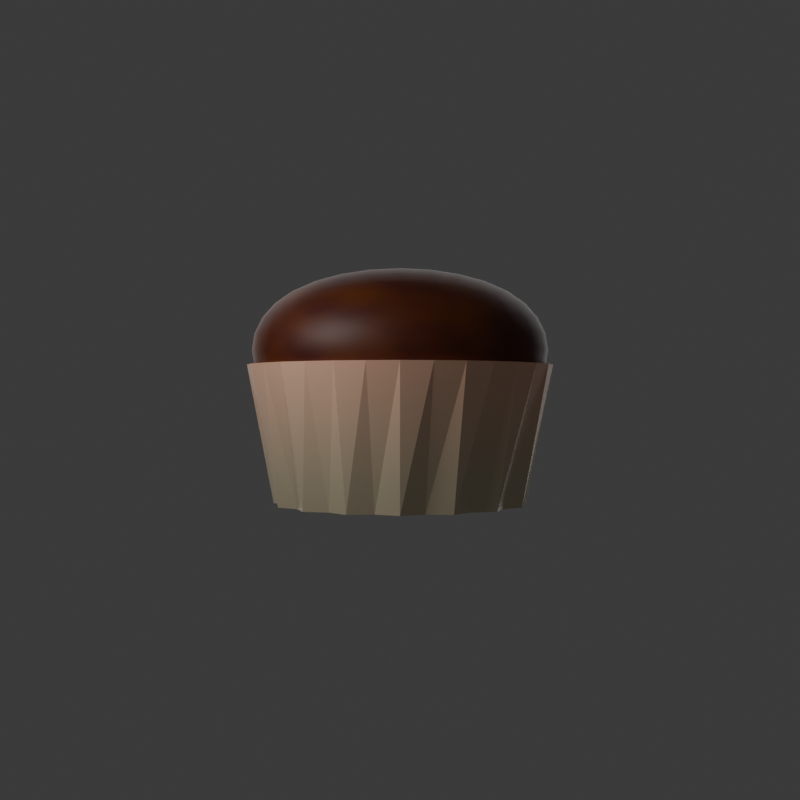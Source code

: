 # Source: MU-DARKchocomuffin.blend  (saved by Blender 5.0.119; exported with 4.5.12 LTS)
import bpy
from mathutils import Matrix  # noqa: F401  (used for matrix-valued properties, if any)

bpy.ops.wm.read_factory_settings(use_empty=True)
scene = bpy.context.scene
scene.name = 'Scene'

# ---- collections
col_collection = bpy.data.collections.new('Collection'); scene.collection.children.link(col_collection)

# ---- materials (node trees are filled in below, after node groups)
mat_cup = bpy.data.materials.new('Cup')
mat_muffin = bpy.data.materials.new('Muffin')

# ---- node groups
ng_smooth_by_angle = bpy.data.node_groups.new('Smooth by Angle', 'GeometryNodeTree')
_s = ng_smooth_by_angle.interface.new_socket(name='Mesh', in_out='OUTPUT', socket_type='NodeSocketGeometry')
_s = ng_smooth_by_angle.interface.new_socket(name='Mesh', in_out='INPUT', socket_type='NodeSocketGeometry')
_s = ng_smooth_by_angle.interface.new_socket(name='Angle', in_out='INPUT', socket_type='NodeSocketFloat')
_s.subtype = 'ANGLE'
_s.default_value = 0.5236
_s.min_value = 0.0
_s.max_value = 3.142
_s.description = 'Maximum face angle for smooth edges'
_s = ng_smooth_by_angle.interface.new_socket(name='Ignore Sharpness', in_out='INPUT', socket_type='NodeSocketBool')
_s.force_non_field = True
ng_smooth_by_angle.is_modifier = True
_N = ng_smooth_by_angle.nodes; _L = ng_smooth_by_angle.links
n0 = _N.new('GeometryNodeSetShadeSmooth'); n0.name = 'Set Shade Smooth'; n0.location = (120, -80)
n0.domain = 'EDGE'
n1 = _N.new('GeometryNodeSetShadeSmooth'); n1.name = 'Set Shade Smooth.001'; n1.location = (300, -80)
n2 = _N.new('NodeGroupOutput'); n2.name = 'Group Output'; n2.location = (480, -80)
n3 = _N.new('GeometryNodeInputMeshEdgeAngle'); n3.name = 'Edge Angle'; n3.location = (-440, -240)
n4 = _N.new('NodeGroupInput'); n4.name = 'Group Input'; n4.location = (-80, -80)
n5 = _N.new('GeometryNodeInputEdgeSmooth'); n5.name = 'Is Edge Smooth'; n5.location = (-260, -120)
n6 = _N.new('GeometryNodeInputShadeSmooth'); n6.name = 'Is Shade Smooth'; n6.location = (-440, -397)
n7 = _N.new('FunctionNodeCompare'); n7.name = 'Compare'; n7.location = (-260, -260)
n7.operation = 'LESS_EQUAL'
n7.inputs[6].default_value = (0.0, 0.0, 0.0, 0.0)
n7.inputs[7].default_value = (0.0, 0.0, 0.0, 0.0)
n8 = _N.new('FunctionNodeBooleanMath'); n8.name = 'Boolean Math.001'; n8.location = (-80, -260)
n9 = _N.new('NodeGroupInput'); n9.name = 'Group Input.001'; n9.location = (-440, -329)
n10 = _N.new('NodeGroupInput'); n10.name = 'Group Input.002'; n10.location = (-259, -189)
n11 = _N.new('FunctionNodeBooleanMath'); n11.name = 'Boolean Math'; n11.location = (-80, -149)
n11.operation = 'OR'
n12 = _N.new('FunctionNodeBooleanMath'); n12.name = 'Boolean Math.002'; n12.location = (-260, -380)
n12.operation = 'OR'
n13 = _N.new('NodeGroupInput'); n13.name = 'Group Input.003'; n13.location = (-440, -460)
_L.new(n3.outputs[0], n7.inputs[0])
_L.new(n1.outputs[0], n2.inputs[0])
_L.new(n9.outputs[1], n7.inputs[1])
_L.new(n7.outputs[0], n8.inputs[0])
_L.new(n4.outputs[0], n0.inputs[0])
_L.new(n0.outputs[0], n1.inputs[0])
_L.new(n8.outputs[0], n0.inputs[2])
_L.new(n10.outputs[2], n11.inputs[1])
_L.new(n5.outputs[0], n11.inputs[0])
_L.new(n11.outputs[0], n0.inputs[1])
_L.new(n13.outputs[2], n12.inputs[1])
_L.new(n6.outputs[0], n12.inputs[0])
_L.new(n12.outputs[0], n8.inputs[1])
n2.is_active_output = True

# ---- material node trees
mat_cup.use_nodes = True; mat_cup.node_tree.nodes.clear()
_N = mat_cup.node_tree.nodes; _L = mat_cup.node_tree.links
n0 = _N.new('ShaderNodeBsdfPrincipled'); n0.name = 'Principled BSDF'; n0.location = (-200, 100)
n1 = _N.new('ShaderNodeOutputMaterial'); n1.name = 'Material Output'; n1.location = (200, 100)
n2 = _N.new('ShaderNodeTexGradient'); n2.name = 'Gradient Texture'; n2.location = (-758, 82)
n3 = _N.new('ShaderNodeMapping'); n3.name = 'Mapping'; n3.location = (-938, 42)
n3.inputs[2].default_value = (0.0, 1.571, 0.0)
n4 = _N.new('ShaderNodeTexCoord'); n4.name = 'Texture Coordinate'; n4.location = (-1118, 42)
n5 = _N.new('ShaderNodeValToRGB'); n5.name = 'Color Ramp'; n5.location = (-527, 67)
while len(n5.color_ramp.elements) > 1: n5.color_ramp.elements.remove(n5.color_ramp.elements[-1])
n5.color_ramp.elements[0].position = 0.2; n5.color_ramp.elements[0].color = (0.7084, 0.604, 0.4136, 1.0)
_e = n5.color_ramp.elements.new(1.0); _e.color = (1.0, 0.5777, 0.4058, 1.0)
_L.new(n0.outputs[0], n1.inputs[0])
_L.new(n3.outputs[0], n2.inputs[0])
_L.new(n4.outputs[0], n3.inputs[0])
_L.new(n2.outputs[0], n5.inputs[0])
_L.new(n5.outputs[0], n0.inputs[0])
n1.is_active_output = True
mat_muffin.use_nodes = True; mat_muffin.node_tree.nodes.clear()
_N = mat_muffin.node_tree.nodes; _L = mat_muffin.node_tree.links
n0 = _N.new('ShaderNodeBsdfPrincipled'); n0.name = 'Principled BSDF'; n0.location = (-200, 100)
n1 = _N.new('ShaderNodeOutputMaterial'); n1.name = 'Material Output'; n1.location = (200, 100)
n2 = _N.new('ShaderNodeTexNoise'); n2.name = 'Noise Texture'; n2.location = (-702, 101)
n2.width = 145
n3 = _N.new('ShaderNodeMapping'); n3.name = 'Mapping'; n3.location = (-882, 61)
n4 = _N.new('ShaderNodeTexCoord'); n4.name = 'Texture Coordinate'; n4.location = (-1062, 61)
n5 = _N.new('ShaderNodeValToRGB'); n5.name = 'Color Ramp'; n5.location = (-495, 50)
while len(n5.color_ramp.elements) > 1: n5.color_ramp.elements.remove(n5.color_ramp.elements[-1])
n5.color_ramp.elements[0].position = 0.15; n5.color_ramp.elements[0].color = (0.04971, 0.0, 0.004777, 1.0)
_e = n5.color_ramp.elements.new(1.0); _e.color = (0.1981, 0.04971, 0.0, 1.0)
_L.new(n0.outputs[0], n1.inputs[0])
_L.new(n3.outputs[0], n2.inputs[0])
_L.new(n4.outputs[0], n3.inputs[0])
_L.new(n2.outputs[0], n5.inputs[0])
_L.new(n5.outputs[0], n0.inputs[0])
n1.is_active_output = True

# ---- world
world_world = bpy.data.worlds.new('World'); scene.world = world_world
world_world.use_nodes = True; world_world.node_tree.nodes.clear()
_N = world_world.node_tree.nodes; _L = world_world.node_tree.links
n0 = _N.new('ShaderNodeOutputWorld'); n0.name = 'World Output'; n0.location = (200, 100)
n1 = _N.new('ShaderNodeBackground'); n1.name = 'Background'; n1.location = (-200, 100)
n1.inputs[0].default_value = (0.05088, 0.05088, 0.05088, 1.0)
_L.new(n1.outputs[0], n0.inputs[0])
n0.is_active_output = True
world_world.color = (0.05088, 0.05088, 0.05088)
world_world.sun_shadow_jitter_overblur = 0.0

# ---- cameras
cam_camera_001 = bpy.data.cameras.new('Camera.001')

# ---- lights
light_area = bpy.data.lights.new('Area', 'AREA')
light_area.energy = 200.0
light_area.size = 9.07
light_area.size_y = 1.0
light_area_001 = bpy.data.lights.new('Area.001', 'AREA')
light_area_001.energy = 40.0
light_area_001.shape = 'DISK'
light_area_001.size = 2.0
light_area_001.size_y = 1.0

# ---- meshes
me_circle = bpy.data.meshes.new('Circle')
me_circle.from_pydata([(0.0, 1.0, 0.0), (-0.1798, 0.9037, 0.0), (-0.3827, 0.9239, 0.0), (-0.5119, 0.7661, 0.0), (-0.7071, 0.7071, 0.0), (-0.7661, 0.5119, 0.0), (-0.9239, 0.3827, 0.0), (-0.9037, 0.1798, 0.0), (-1.0, 0.0, 0.0), (-0.9037, -0.1798, 0.0), (-0.9239, -0.3827, 0.0), (-0.7661, -0.5119, 0.0), (-0.7071, -0.7071, 0.0), (-0.5119, -0.7661, 0.0), (-0.3827, -0.9239, 0.0), (-0.1798, -0.9037, 0.0), (0.0, -1.0, 0.0), (0.1798, -0.9037, 0.0), (0.3827, -0.9239, 0.0), (0.5119, -0.7661, 0.0), (0.7071, -0.7071, 0.0), (0.7661, -0.5119, 0.0), (0.9239, -0.3827, 0.0), (0.9037, -0.1798, 0.0), (1.0, 0.0, 0.0), (0.9037, 0.1798, 0.0), (0.9239, 0.3827, 0.0), (0.7661, 0.5119, 0.0), (0.7071, 0.7071, 0.0), (0.5119, 0.7661, 0.0), (0.3827, 0.9239, 0.0), (0.1798, 0.9037, 0.0), (2.03e-09, 1.208, 1.088), (-0.2347, 1.18, 1.088), (-0.4621, 1.116, 1.088), (-0.6684, 1.0, 1.088), (-0.8539, 0.8539, 1.088), (-1.0, 0.6684, 1.088), (-1.116, 0.4621, 1.088), (-1.18, 0.2347, 1.088), (-1.208, -7.734e-10, 1.088), (-1.18, -0.2347, 1.088), (-1.116, -0.4621, 1.088), (-1.0, -0.6684, 1.088), (-0.8539, -0.8539, 1.088), (-0.6684, -1.0, 1.088), (-0.4621, -1.116, 1.088), (-0.2347, -1.18, 1.088), (2.03e-09, -1.208, 1.088), (0.2347, -1.18, 1.088), (0.4621, -1.116, 1.088), (0.6684, -1.0, 1.088), (0.8539, -0.8539, 1.088), (1.0, -0.6684, 1.088), (1.116, -0.4621, 1.088), (1.18, -0.2347, 1.088), (1.208, -7.734e-10, 1.088), (1.18, 0.2347, 1.088), (1.116, 0.4621, 1.088), (1.0, 0.6684, 1.088), (0.8539, 0.8539, 1.088), (0.6684, 1.0, 1.088), (0.4621, 1.116, 1.088), (0.2347, 1.18, 1.088)], [], [(1, 0, 31, 30, 29, 28, 27, 26, 25, 24, 23, 22, 21, 20, 19, 18, 17, 16, 15, 14, 13, 12, 11, 10, 9, 8, 7, 6, 5, 4, 3, 2), (33, 34, 35, 36, 37, 38, 39, 40, 41, 42, 43, 44, 45, 46, 47, 48, 49, 50, 51, 52, 53, 54, 55, 56, 57, 58, 59, 60, 61, 62, 63, 32), (19, 20, 52, 51), (6, 7, 39, 38), (20, 21, 53, 52), (7, 8, 40, 39), (21, 22, 54, 53), (8, 9, 41, 40), (22, 23, 55, 54), (9, 10, 42, 41), (23, 24, 56, 55), (10, 11, 43, 42), (24, 25, 57, 56), (11, 12, 44, 43), (25, 26, 58, 57), (12, 13, 45, 44), (26, 27, 59, 58), (13, 14, 46, 45), (0, 1, 33, 32), (27, 28, 60, 59), (14, 15, 47, 46), (1, 2, 34, 33), (28, 29, 61, 60), (15, 16, 48, 47), (2, 3, 35, 34), (29, 30, 62, 61), (16, 17, 49, 48), (3, 4, 36, 35), (30, 31, 63, 62), (17, 18, 50, 49), (4, 5, 37, 36), (31, 0, 32, 63), (18, 19, 51, 50), (5, 6, 38, 37)])
_uv = me_circle.uv_layers.new(name='UVMap')
_uv.uv.foreach_set('vector', [0.0, 0.0, 0.0, 0.0, 0.0, 0.0, 0.0, 0.0, 0.0, 0.0, 0.0, 0.0, 0.0, 0.0, 0.0, 0.0, 0.0, 0.0, 0.0, 0.0, 0.0, 0.0, 0.0, 0.0, 0.0, 0.0, 0.0, 0.0, 0.0, 0.0, 0.0, 0.0, 0.0, 0.0, 0.0, 0.0, 0.0, 0.0, 0.0, 0.0, 0.0, 0.0, 0.0, 0.0, 0.0, 0.0, 0.0, 0.0, 0.0, 0.0, 0.0, 0.0, 0.0, 0.0, 0.0, 0.0, 0.0, 0.0, 0.0, 0.0, 0.0, 0.0, 0.0, 0.0, 0.0, 0.0, 0.0, 0.0, 0.0, 0.0, 0.0, 0.0, 0.0, 0.0, 0.0, 0.0, 0.0, 0.0, 0.0, 0.0, 0.0, 0.0, 0.0, 0.0, 0.0, 0.0, 0.0, 0.0, 0.0, 0.0, 0.0, 0.0, 0.0, 0.0, 0.0, 0.0, 0.0, 0.0, 0.0, 0.0, 0.0, 0.0, 0.0, 0.0, 0.0, 0.0, 0.0, 0.0, 0.0, 0.0, 0.0, 0.0, 0.0, 0.0, 0.0, 0.0, 0.0, 0.0, 0.0, 0.0, 0.0, 0.0, 0.0, 0.0, 0.0, 0.0, 0.0, 0.0, 0.0, 0.0, 0.0, 0.0, 0.0, 0.0, 0.0, 0.0, 0.0, 0.0, 0.0, 0.0, 0.0, 0.0, 0.0, 0.0, 0.0, 0.0, 0.0, 0.0, 0.0, 0.0, 0.0, 0.0, 0.0, 0.0, 0.0, 0.0, 0.0, 0.0, 0.0, 0.0, 0.0, 0.0, 0.0, 0.0, 0.0, 0.0, 0.0, 0.0, 0.0, 0.0, 0.0, 0.0, 0.0, 0.0, 0.0, 0.0, 0.0, 0.0, 0.0, 0.0, 0.0, 0.0, 0.0, 0.0, 0.0, 0.0, 0.0, 0.0, 0.0, 0.0, 0.0, 0.0, 0.0, 0.0, 0.0, 0.0, 0.0, 0.0, 0.0, 0.0, 0.0, 0.0, 0.0, 0.0, 0.0, 0.0, 0.0, 0.0, 0.0, 0.0, 0.0, 0.0, 0.0, 0.0, 0.0, 0.0, 0.0, 0.0, 0.0, 0.0, 0.0, 0.0, 0.0, 0.0, 0.0, 0.0, 0.0, 0.0, 0.0, 0.0, 0.0, 0.0, 0.0, 0.0, 0.0, 0.0, 0.0, 0.0, 0.0, 0.0, 0.0, 0.0, 0.0, 0.0, 0.0, 0.0, 0.0, 0.0, 0.0, 0.0, 0.0, 0.0, 0.0, 0.0, 0.0, 0.0, 0.0, 0.0, 0.0, 0.0, 0.0, 0.0, 0.0, 0.0, 0.0, 0.0, 0.0, 0.0, 0.0, 0.0, 0.0, 0.0, 0.0, 0.0, 0.0, 0.0, 0.0, 0.0, 0.0, 0.0, 0.0, 0.0, 0.0, 0.0, 0.0, 0.0, 0.0, 0.0, 0.0, 0.0, 0.0, 0.0, 0.0, 0.0, 0.0, 0.0, 0.0, 0.0, 0.0, 0.0, 0.0, 0.0, 0.0, 0.0, 0.0, 0.0, 0.0, 0.0, 0.0, 0.0, 0.0, 0.0, 0.0, 0.0, 0.0, 0.0, 0.0, 0.0, 0.0, 0.0, 0.0, 0.0, 0.0, 0.0, 0.0, 0.0, 0.0, 0.0, 0.0, 0.0, 0.0, 0.0, 0.0, 0.0, 0.0, 0.0, 0.0, 0.0, 0.0, 0.0, 0.0, 0.0, 0.0, 0.0, 0.0, 0.0, 0.0, 0.0, 0.0, 0.0, 0.0, 0.0, 0.0, 0.0, 0.0, 0.0, 0.0, 0.0, 0.0, 0.0, 0.0, 0.0, 0.0, 0.0, 0.0, 0.0, 0.0, 0.0, 0.0, 0.0, 0.0, 0.0, 0.0, 0.0, 0.0, 0.0, 0.0, 0.0, 0.0, 0.0, 0.0, 0.0, 0.0, 0.0])
me_circle.materials.append(mat_cup)
me_circle.update()
me_cube_001 = bpy.data.meshes.new('Cube.001')
me_cube_001.from_pydata([(-1.384, -1.384, -1.498), (-1.384, -1.384, 0.03217), (-1.384, 1.384, -1.498), (-1.384, 1.384, 0.03217), (1.384, -1.384, -1.498), (1.384, -1.384, 0.03217), (1.384, 1.384, -1.498), (1.384, 1.384, 0.03217)], [], [(0, 1, 3, 2), (2, 3, 7, 6), (6, 7, 5, 4), (4, 5, 1, 0), (2, 6, 4, 0), (7, 3, 1, 5)])
me_cube_001.polygons.foreach_set('use_smooth', [True] * 6)
_uv = me_cube_001.uv_layers.new(name='UVMap')
_uv.uv.foreach_set('vector', [0.375, 0.0, 0.625, 0.0, 0.625, 0.25, 0.375, 0.25, 0.375, 0.25, 0.625, 0.25, 0.625, 0.5, 0.375, 0.5, 0.375, 0.5, 0.625, 0.5, 0.625, 0.75, 0.375, 0.75, 0.375, 0.75, 0.625, 0.75, 0.625, 1.0, 0.375, 1.0, 0.125, 0.5, 0.375, 0.5, 0.375, 0.75, 0.125, 0.75, 0.625, 0.5, 0.875, 0.5, 0.875, 0.75, 0.625, 0.75])
me_cube_001.materials.append(mat_muffin)
me_cube_001.update()
me_circle_001 = bpy.data.meshes.new('Circle.001')
me_circle_001.from_pydata([(0.0, 1.0, 0.0), (-0.1951, 0.9808, 0.0), (-0.3827, 0.9239, 0.0), (-0.5556, 0.8315, 0.0), (-0.7071, 0.7071, 0.0), (-0.8315, 0.5556, 0.0), (-0.9239, 0.3827, 0.0), (-0.9808, 0.1951, 0.0), (-1.0, 0.0, 0.0), (-0.9808, -0.1951, 0.0), (-0.9239, -0.3827, 0.0), (-0.8315, -0.5556, 0.0), (-0.7071, -0.7071, 0.0), (-0.5556, -0.8315, 0.0), (-0.3827, -0.9239, 0.0), (-0.1951, -0.9808, 0.0), (0.0, -1.0, 0.0), (0.1951, -0.9808, 0.0), (0.3827, -0.9239, 0.0), (0.5556, -0.8315, 0.0), (0.7071, -0.7071, 0.0), (0.8315, -0.5556, 0.0), (0.9239, -0.3827, 0.0), (0.9808, -0.1951, 0.0), (1.0, 0.0, 0.0), (0.9808, 0.1951, 0.0), (0.9239, 0.3827, 0.0), (0.8315, 0.5556, 0.0), (0.7071, 0.7071, 0.0), (0.5556, 0.8315, 0.0), (0.3827, 0.9239, 0.0), (0.1951, 0.9808, 0.0)], [(1, 0), (2, 1), (3, 2), (4, 3), (5, 4), (6, 5), (7, 6), (8, 7), (9, 8), (10, 9), (11, 10), (12, 11), (13, 12), (14, 13), (15, 14), (16, 15), (17, 16), (18, 17), (19, 18), (20, 19), (21, 20), (22, 21), (23, 22), (24, 23), (25, 24), (26, 25), (27, 26), (28, 27), (29, 28), (30, 29), (31, 30), (0, 31)], [])
_uv = me_circle_001.uv_layers.new(name='UVMap')
_uv.uv.foreach_set('vector', [])
me_circle_001.update()

# ---- objects
ob_circle = bpy.data.objects.new('Circle', me_circle)
ob_cube = bpy.data.objects.new('Cube', me_cube_001)
ob_camera = bpy.data.objects.new('Camera', cam_camera_001)
ob_area = bpy.data.objects.new('Area', light_area)
ob_area_001 = bpy.data.objects.new('Area.001', light_area_001)
ob_circle_001 = bpy.data.objects.new('Circle.001', me_circle_001)

# ---- transforms, parenting, visibility, modifiers, constraints
ob_circle.location = (0.0, 0.0, -0.8127)
ob_cube.location = (0.0, 0.0, 1.119)
_m = ob_cube.modifiers.new('Subdivision', 'SUBSURF')
_m.levels = 3
_m.render_levels = 3
_m = ob_cube.modifiers.new('Smooth by Angle', 'NODES')
_m.node_group = ng_smooth_by_angle
_m.use_pin_to_last = True
_m.show_group_selector = False
ob_camera.location = (0.0, -8.795, 0.0)
ob_camera.rotation_euler = (1.571, -0.0, -0.0)
ob_area.location = (0.0, 3.817, 0.0)
ob_area.rotation_euler = (4.713, -0.0, 0.0)
ob_area_001.location = (-2.22, -2.536, 1.548)
ob_area_001.rotation_euler = (0.9024, -0.6674, -0.3287)
ob_circle_001.location = (-9.114, 0.0, 0.0)

# ---- collection membership
col_collection.objects.link(ob_circle)
col_collection.objects.link(ob_cube)
col_collection.objects.link(ob_camera)
col_collection.objects.link(ob_area)
col_collection.objects.link(ob_area_001)
col_collection.objects.link(ob_circle_001)

# ---- scene / render settings (as saved in the file)
scene.camera = ob_camera
scene.frame_start = 1; scene.frame_end = 250; scene.frame_set(22)
scene.render.engine = 'CYCLES'
scene.render.resolution_y = 1920
scene.render.bake_bias = 0.0
scene.render.bake_samples = 0
scene.cycles.sampling_pattern = 'TABULATED_SOBOL'
scene.eevee.use_volume_custom_range = False
bpy.context.view_layer.update()
